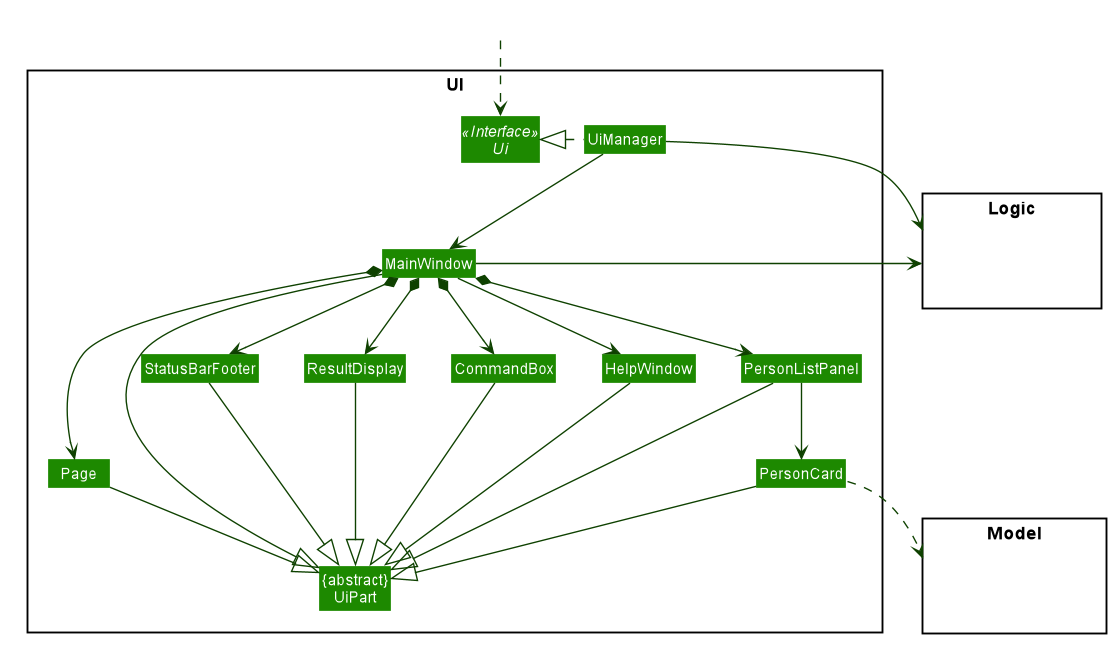

The diagram above was rendered by PlantUML. Its source (embedded in the PNG):
@startuml








skinparam BackgroundColor #FFFFFFF

skinparam Shadowing false

skinparam Class {
    FontColor #FFFFFF
    BorderThickness 1
    BorderColor #FFFFFF
    StereotypeFontColor #FFFFFF
    FontName Arial
}

skinparam Actor {
    BorderColor #000000
    Color #000000
    FontName Arial
}

skinparam Sequence {
    MessageAlign center
    BoxFontSize 15
    BoxPadding 0
    BoxFontColor #FFFFFF
    FontName Arial
}

skinparam Participant {
    FontColor #FFFFFFF
    Padding 20
}

skinparam MinClassWidth 50
skinparam ParticipantPadding 10
skinparam Shadowing false
skinparam DefaultTextAlignment center
skinparam packageStyle Rectangle

hide footbox
hide members
hide circle
skinparam arrowThickness 1.1
skinparam arrowColor #0E4100
skinparam classBackgroundColor #1D8900

package UI <<Rectangle>>{
Interface Ui <<Interface>>
Class "{abstract}\nUiPart" as UiPart
Class UiManager
Class MainWindow
Class HelpWindow
Class ResultDisplay
Class PersonListPanel
Class PersonCard
Class StatusBarFooter
Class CommandBox
Class Page
}

package Model <<Rectangle>> {
Class HiddenModel #FFFFFF
}

package Logic <<Rectangle>> {
Class HiddenLogic #FFFFFF
}

Class HiddenOutside #FFFFFF
HiddenOutside ..> Ui

UiManager .left.|> Ui
UiManager -down-> MainWindow
MainWindow --> HelpWindow
MainWindow *-down-> CommandBox
MainWindow *-down-> ResultDisplay
MainWindow *-down-> PersonListPanel
MainWindow *-down-> StatusBarFooter
MainWindow *-right-> Page

PersonListPanel -down-> PersonCard

MainWindow -left-|> UiPart

ResultDisplay --|> UiPart
CommandBox --|> UiPart
PersonListPanel --|> UiPart
PersonCard --|> UiPart
StatusBarFooter --|> UiPart
HelpWindow -down-|> UiPart
Page --|> UiPart

PersonCard ..> Model
UiManager -right-> Logic
MainWindow -left-> Logic

PersonListPanel -[hidden]left- HelpWindow
HelpWindow -[hidden]left- CommandBox
CommandBox -[hidden]left- ResultDisplay
ResultDisplay -[hidden]left- StatusBarFooter

MainWindow -[hidden]-|> UiPart
@enduml